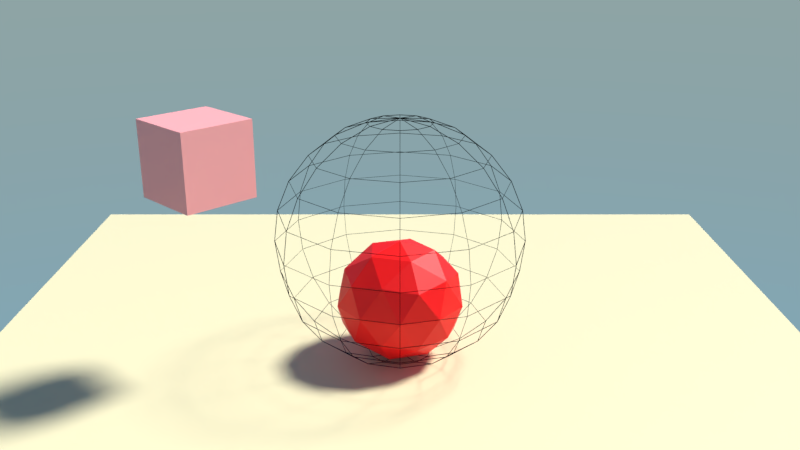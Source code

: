 # Source: script_rigidbody_trigger.blend  (saved by Blender 2.93.20; exported with 4.5.12 LTS)
import bpy
from mathutils import Matrix  # noqa: F401  (used for matrix-valued properties, if any)

bpy.ops.wm.read_factory_settings(use_empty=True)
scene = bpy.context.scene
scene.name = 'Scene'

# ---- collections
col_collection_1 = bpy.data.collections.new('Collection 1'); scene.collection.children.link(col_collection_1)

# ---- materials (node trees are filled in below, after node groups)
mat_planemat = bpy.data.materials.new('PlaneMat')
mat_planemat.alpha_threshold = 0.0
mat_planemat.use_transparent_shadow = False
mat_planemat.roughness = 0.5
mat_icoshperemat = bpy.data.materials.new('IcoshpereMat')
mat_icoshperemat.alpha_threshold = 0.0
mat_icoshperemat.use_transparent_shadow = False
mat_icoshperemat.roughness = 0.5
mat_spheremat = bpy.data.materials.new('SphereMat')
mat_spheremat.alpha_threshold = 0.0
mat_spheremat.use_transparent_shadow = False
mat_spheremat.roughness = 0.5
mat_material = bpy.data.materials.new('Material')
mat_material.alpha_threshold = 0.0
mat_material.use_transparent_shadow = False
mat_material.roughness = 0.5
mat_material.line_color = (0.0, 0.0, 0.0, 1.0)

# ---- material node trees
mat_planemat.use_nodes = True; mat_planemat.node_tree.nodes.clear()
_N = mat_planemat.node_tree.nodes; _L = mat_planemat.node_tree.links
n0 = _N.new('ShaderNodeOutputMaterial'); n0.name = 'Material Output'; n0.location = (300, 300)
n1 = _N.new('ShaderNodeBsdfPrincipled'); n1.name = 'Principled BSDF'; n1.location = (-50, 346)
n1.distribution = 'GGX'
n1.subsurface_method = 'BURLEY'
n1.inputs[0].default_value = (0.7994, 0.7311, 0.4484, 1.0)
n1.inputs[3].default_value = 1.45
n1.inputs[27].default_value = (0.0, 0.0, 0.0, 1.0)
n1.inputs[28].default_value = 1.0
_L.new(n1.outputs[0], n0.inputs[0])
n0.is_active_output = True
mat_icoshperemat.use_nodes = True; mat_icoshperemat.node_tree.nodes.clear()
_N = mat_icoshperemat.node_tree.nodes; _L = mat_icoshperemat.node_tree.links
n0 = _N.new('ShaderNodeOutputMaterial'); n0.name = 'Material Output'; n0.location = (300, 300)
n1 = _N.new('ShaderNodeBsdfPrincipled'); n1.name = 'Principled BSDF'; n1.location = (-66, 327)
n1.distribution = 'GGX'
n1.subsurface_method = 'BURLEY'
n1.inputs[0].default_value = (0.9998, 0.0, 0.0, 1.0)
n1.inputs[3].default_value = 1.45
n1.inputs[27].default_value = (0.0, 0.0, 0.0, 1.0)
n1.inputs[28].default_value = 1.0
_L.new(n1.outputs[0], n0.inputs[0])
n0.is_active_output = True
mat_spheremat.use_nodes = True; mat_spheremat.node_tree.nodes.clear()
_N = mat_spheremat.node_tree.nodes; _L = mat_spheremat.node_tree.links
n0 = _N.new('ShaderNodeOutputMaterial'); n0.name = 'Material Output'; n0.location = (300, 300)
n1 = _N.new('ShaderNodeBsdfDiffuse'); n1.name = 'Diffuse BSDF'; n1.location = (10, 300)
n1.inputs[0].default_value = (0.0, 0.0, 0.0, 1.0)
_L.new(n1.outputs[0], n0.inputs[0])
n0.is_active_output = True
mat_material.use_nodes = True; mat_material.node_tree.nodes.clear()
_N = mat_material.node_tree.nodes; _L = mat_material.node_tree.links
n0 = _N.new('ShaderNodeOutputMaterial'); n0.name = 'Material Output'; n0.location = (300, 300)
n1 = _N.new('ShaderNodeBsdfPrincipled'); n1.name = 'Principled BSDF'; n1.location = (-85, 328)
n1.distribution = 'GGX'
n1.subsurface_method = 'BURLEY'
n1.inputs[0].default_value = (1.0, 0.4, 0.4, 1.0)
n1.inputs[3].default_value = 1.45
n1.inputs[27].default_value = (0.0, 0.0, 0.0, 1.0)
n1.inputs[28].default_value = 1.0
_L.new(n1.outputs[0], n0.inputs[0])
n0.is_active_output = True

# ---- world
world_world = bpy.data.worlds.new('World'); scene.world = world_world
world_world.use_nodes = True; world_world.node_tree.nodes.clear()
_N = world_world.node_tree.nodes; _L = world_world.node_tree.links
n0 = _N.new('ShaderNodeOutputWorld'); n0.name = 'World Output'; n0.location = (300, 300)
n1 = _N.new('ShaderNodeBackground'); n1.name = 'Background'; n1.location = (10, 300)
n1.inputs[1].default_value = 2.0
n2 = _N.new('ShaderNodeTexSky'); n2.name = 'Sky Texture'; n2.location = (-266, 370)
n2.sky_type = 'HOSEK_WILKIE'
n2.sun_elevation = 1.571
_L.new(n1.outputs[0], n0.inputs[0])
_L.new(n2.outputs[0], n1.inputs[0])
n0.is_active_output = True
world_world.color = (0.05088, 0.05088, 0.05088)
world_world.use_sun_shadow = False
world_world.sun_shadow_jitter_overblur = 0.0
world_world.cycles.sampling_method = 'MANUAL'

# ---- cameras
cam_camera = bpy.data.cameras.new('Camera')
cam_camera.clip_end = 100.0
cam_camera.lens = 35.0
cam_camera.sensor_width = 32.0
cam_camera.sensor_height = 18.0
cam_camera.ortho_scale = 7.314
cam_camera.dof.focus_distance = 0.0
cam_camera.dof.aperture_fstop = 128.0

# ---- lights
light_lamp = bpy.data.lights.new('Lamp', 'SUN')
light_lamp.transmission_factor = 0.0
light_lamp.cutoff_distance = 30.0
light_lamp.angle = 0.1993
light_lamp.energy = 5.0
light_lamp.shadow_buffer_clip_start = 1.001
light_lamp.shadow_soft_size = 0.1
light_lamp.shadow_cascade_max_distance = 1000.0

# ---- meshes
me_cube_006 = bpy.data.meshes.new('Cube.006')
me_cube_006.from_pydata([(-1.0, -1.0, -1.0), (-1.0, -1.0, 1.0), (-1.0, 1.0, -1.0), (-1.0, 1.0, 1.0), (1.0, -1.0, -1.0), (1.0, -1.0, 1.0), (1.0, 1.0, -1.0), (1.0, 1.0, 1.0)], [], [(0, 1, 3, 2), (2, 3, 7, 6), (6, 7, 5, 4), (4, 5, 1, 0), (2, 6, 4, 0), (7, 3, 1, 5)])
me_cube_006.materials.append(mat_planemat)
me_cube_006.use_remesh_preserve_volume = False
me_cube_006.use_remesh_preserve_attributes = False
me_cube_006.use_mirror_vertex_groups = False
me_cube_006.update()
me_icosphere = bpy.data.meshes.new('Icosphere')
me_icosphere.from_pydata([(0.0, 0.0, -1.0), (0.7608, -0.5257, -0.4472), (-0.2906, -0.8506, -0.4472), (-0.9405, 0.0, -0.4472), (-0.2906, 0.8506, -0.4472), (0.7608, 0.5257, -0.4472), (0.2906, -0.8506, 0.4472), (-0.7608, -0.5257, 0.4472), (-0.7608, 0.5257, 0.4472), (0.2906, 0.8506, 0.4472), (0.9405, 0.0, 0.4472), (0.0, 0.0, 1.0), (-0.1708, -0.5, -0.8507), (0.4472, -0.309, -0.8507), (0.2764, -0.809, -0.5257), (0.8944, 0.0, -0.5257), (0.4472, 0.309, -0.8507), (-0.5528, 0.0, -0.8507), (-0.7236, -0.5, -0.5257), (-0.1708, 0.5, -0.8507), (-0.7236, 0.5, -0.5257), (0.2764, 0.809, -0.5257), (1.0, -0.309, 0.0), (1.0, 0.309, 0.0), (0.0, -1.0, 0.0), (0.618, -0.809, 0.0), (-1.0, -0.309, 0.0), (-0.618, -0.809, 0.0), (-0.618, 0.809, 0.0), (-1.0, 0.309, 0.0), (0.618, 0.809, 0.0), (0.0, 1.0, 0.0), (0.7236, -0.5, 0.5257), (-0.2764, -0.809, 0.5257), (-0.8944, 0.0, 0.5257), (-0.2764, 0.809, 0.5257), (0.7236, 0.5, 0.5257), (0.1708, -0.5, 0.8507), (0.5528, 0.0, 0.8507), (-0.4472, -0.309, 0.8507), (-0.4472, 0.309, 0.8507), (0.1708, 0.5, 0.8507)], [], [(0, 13, 12), (1, 13, 15), (0, 12, 17), (0, 17, 19), (0, 19, 16), (1, 15, 22), (2, 14, 24), (3, 18, 26), (4, 20, 28), (5, 21, 30), (1, 22, 25), (2, 24, 27), (3, 26, 29), (4, 28, 31), (5, 30, 23), (6, 32, 37), (7, 33, 39), (8, 34, 40), (9, 35, 41), (10, 36, 38), (38, 41, 11), (38, 36, 41), (36, 9, 41), (41, 40, 11), (41, 35, 40), (35, 8, 40), (40, 39, 11), (40, 34, 39), (34, 7, 39), (39, 37, 11), (39, 33, 37), (33, 6, 37), (37, 38, 11), (37, 32, 38), (32, 10, 38), (23, 36, 10), (23, 30, 36), (30, 9, 36), (31, 35, 9), (31, 28, 35), (28, 8, 35), (29, 34, 8), (29, 26, 34), (26, 7, 34), (27, 33, 7), (27, 24, 33), (24, 6, 33), (25, 32, 6), (25, 22, 32), (22, 10, 32), (30, 31, 9), (30, 21, 31), (21, 4, 31), (28, 29, 8), (28, 20, 29), (20, 3, 29), (26, 27, 7), (26, 18, 27), (18, 2, 27), (24, 25, 6), (24, 14, 25), (14, 1, 25), (22, 23, 10), (22, 15, 23), (15, 5, 23), (16, 21, 5), (16, 19, 21), (19, 4, 21), (19, 20, 4), (19, 17, 20), (17, 3, 20), (17, 18, 3), (17, 12, 18), (12, 2, 18), (15, 16, 5), (15, 13, 16), (13, 0, 16), (12, 14, 2), (12, 13, 14), (13, 1, 14)])
me_icosphere.materials.append(mat_icoshperemat)
me_icosphere.use_remesh_preserve_volume = False
me_icosphere.use_remesh_preserve_attributes = False
me_icosphere.use_mirror_vertex_groups = False
me_icosphere.update()
me_sphere = bpy.data.meshes.new('Sphere')
me_sphere.from_pydata([(0.0, 0.5149, 1.922), (0.0, 0.5177, 1.932), (0.0, 1.407, 1.407), (0.0, 1.414, 1.414), (0.0, 1.922, 0.5151), (0.0, 1.932, 0.5176), (0.0, 1.99, 1.506e-07), (0.0, 2.0, 1.506e-07), (0.0, 1.922, -0.5151), (0.0, 1.932, -0.5176), (0.0, 1.407, -1.407), (0.0, 1.414, -1.414), (0.0, 0.9949, -1.723), (0.0, 1.0, -1.732), (0.0, 7.769e-07, -1.99), (0.0, 7.769e-07, -2.0), (-3.884e-07, 1.041e-07, 1.99), (-3.884e-07, 1.041e-07, 2.0), (0.2575, 0.446, 1.922), (0.2589, 0.4484, 1.932), (0.4975, 0.8616, 1.723), (0.5, 0.8661, 1.732), (0.7035, 1.219, 1.407), (0.7071, 1.225, 1.414), (0.8617, 1.492, 0.995), (0.866, 1.5, 0.9999), (0.9611, 1.665, 0.5151), (0.9659, 1.673, 0.5176), (0.995, 1.723, 1.506e-07), (1.0, 1.732, 1.506e-07), (0.9611, 1.665, -0.5151), (0.9659, 1.673, -0.5176), (0.8617, 1.492, -0.995), (0.866, 1.5, -0.9999), (0.7035, 1.219, -1.407), (0.7071, 1.225, -1.414), (0.4975, 0.8616, -1.723), (0.5, 0.8661, -1.732), (0.2575, 0.446, -1.922), (0.2589, 0.4484, -1.932), (0.446, 0.2575, 1.922), (0.4484, 0.2589, 1.932), (0.8616, 0.4975, 1.723), (0.8661, 0.5, 1.732), (1.219, 0.7035, 1.407), (1.225, 0.7071, 1.414), (1.492, 0.8617, 0.995), (1.5, 0.866, 0.9999), (1.665, 0.9611, 0.5151), (1.673, 0.9659, 0.5176), (1.723, 0.995, 1.506e-07), (1.732, 1.0, 1.506e-07), (1.665, 0.9611, -0.5151), (1.673, 0.9659, -0.5176), (1.492, 0.8617, -0.995), (1.5, 0.866, -0.9999), (1.219, 0.7035, -1.407), (1.225, 0.7071, -1.414), (0.8616, 0.4975, -1.723), (0.8661, 0.5, -1.732), (0.446, 0.2575, -1.922), (0.4484, 0.2589, -1.932), (0.5149, 8.027e-07, 1.922), (0.5177, 8.027e-07, 1.932), (0.9949, 7.581e-07, 1.723), (1.0, 7.581e-07, 1.732), (1.407, 7.581e-07, 1.407), (1.414, 7.581e-07, 1.414), (1.723, 7.581e-07, 0.995), (1.732, 7.581e-07, 0.9999), (1.922, 6.986e-07, 0.5151), (1.932, 6.986e-07, 0.5176), (1.99, 7.581e-07, 1.506e-07), (2.0, 7.581e-07, 1.506e-07), (1.922, 8.175e-07, -0.5151), (1.932, 8.175e-07, -0.5176), (1.723, 7.581e-07, -0.995), (1.732, 7.581e-07, -0.9999), (1.407, 7.581e-07, -1.407), (1.414, 7.581e-07, -1.414), (0.9949, 7.284e-07, -1.723), (1.0, 7.284e-07, -1.732), (0.5149, 7.73e-07, -1.922), (0.5177, 7.73e-07, -1.932), (0.446, -0.2575, 1.922), (0.4484, -0.2589, 1.932), (0.8616, -0.4975, 1.723), (0.8661, -0.5, 1.732), (1.219, -0.7035, 1.407), (1.225, -0.7071, 1.414), (1.492, -0.8617, 0.995), (1.5, -0.866, 0.9999), (1.665, -0.9611, 0.5151), (1.673, -0.9659, 0.5176), (1.723, -0.995, 1.506e-07), (1.732, -1.0, 1.506e-07), (1.665, -0.9611, -0.5151), (1.673, -0.9659, -0.5176), (1.492, -0.8617, -0.995), (1.5, -0.866, -0.9999), (1.219, -0.7035, -1.407), (1.225, -0.7071, -1.414), (0.8616, -0.4975, -1.723), (0.8661, -0.5, -1.732), (0.446, -0.2575, -1.922), (0.4484, -0.2589, -1.932), (0.2575, -0.446, 1.922), (0.2589, -0.4484, 1.932), (0.4975, -0.8616, 1.723), (0.5, -0.8661, 1.732), (0.7035, -1.219, 1.407), (0.7071, -1.225, 1.414), (0.8617, -1.492, 0.995), (0.866, -1.5, 0.9999), (0.9611, -1.665, 0.5151), (0.9659, -1.673, 0.5176), (0.995, -1.723, 1.506e-07), (1.0, -1.732, 1.506e-07), (0.9611, -1.665, -0.5151), (0.9659, -1.673, -0.5176), (0.8617, -1.492, -0.995), (0.866, -1.5, -0.9999), (0.7035, -1.219, -1.407), (0.7071, -1.225, -1.414), (0.4975, -0.8616, -1.723), (0.5, -0.8661, -1.732), (0.2575, -0.446, -1.922), (0.2589, -0.4484, -1.932), (1.288e-08, -0.5149, 1.922), (1.288e-08, -0.5177, 1.932), (-6.143e-08, -0.9949, 1.723), (-6.143e-08, -1.0, 1.732), (-1.506e-07, -1.407, 1.407), (-1.506e-07, -1.414, 1.414), (-3.171e-08, -1.723, 0.995), (-3.171e-08, -1.732, 0.9999), (-9.116e-08, -1.922, 0.5151), (-9.116e-08, -1.932, 0.5176), (-1.506e-07, -1.99, 1.506e-07), (-1.506e-07, -2.0, 1.506e-07), (-9.116e-08, -1.922, -0.5151), (-9.116e-08, -1.932, -0.5176), (-9.116e-08, -1.723, -0.995), (-9.116e-08, -1.732, -0.9999), (-9.116e-08, -1.407, -1.407), (-9.116e-08, -1.414, -1.414), (-1.209e-07, -0.9949, -1.723), (-1.209e-07, -1.0, -1.732), (1.288e-08, -0.5149, -1.922), (1.288e-08, -0.5177, -1.932), (-0.2575, -0.446, 1.922), (-0.2589, -0.4484, 1.932), (-0.4975, -0.8616, 1.723), (-0.5, -0.8661, 1.732), (-0.7035, -1.219, 1.407), (-0.7071, -1.225, 1.414), (-0.8617, -1.492, 0.995), (-0.866, -1.5, 0.9999), (-0.9611, -1.665, 0.5151), (-0.9659, -1.673, 0.5176), (-0.995, -1.723, 1.506e-07), (-1.0, -1.732, 1.506e-07), (-0.9611, -1.665, -0.5151), (-0.9659, -1.673, -0.5176), (-0.8617, -1.492, -0.995), (-0.866, -1.5, -0.9999), (-0.7035, -1.219, -1.407), (-0.7071, -1.225, -1.414), (-0.4975, -0.8616, -1.723), (-0.5, -0.8661, -1.732), (-0.2575, -0.446, -1.922), (-0.2589, -0.4484, -1.932), (-0.446, -0.2575, 1.922), (-0.4484, -0.2589, 1.932), (-0.8616, -0.4975, 1.723), (-0.8661, -0.5, 1.732), (-1.219, -0.7035, 1.407), (-1.225, -0.7071, 1.414), (-1.492, -0.8617, 0.995), (-1.5, -0.866, 0.9999), (-1.665, -0.9611, 0.5151), (-1.673, -0.9659, 0.5176), (-1.723, -0.995, 1.506e-07), (-1.732, -1.0, 1.506e-07), (-1.665, -0.9611, -0.5151), (-1.673, -0.9659, -0.5176), (-1.492, -0.8617, -0.995), (-1.5, -0.866, -0.9999), (-1.219, -0.7035, -1.407), (-1.225, -0.7071, -1.414), (-0.8616, -0.4975, -1.723), (-0.8661, -0.5, -1.732), (-0.446, -0.2575, -1.922), (-0.4484, -0.2589, -1.932), (-0.5149, 8.175e-07, 1.922), (-0.5177, 8.175e-07, 1.932), (-0.9949, 9.067e-07, 1.723), (-1.0, 9.067e-07, 1.732), (-1.407, 1.055e-06, 1.407), (-1.414, 1.055e-06, 1.414), (-1.723, 8.77e-07, 0.995), (-1.732, 8.77e-07, 0.9999), (-1.922, 9.365e-07, 0.5151), (-1.932, 9.365e-07, 0.5176), (-1.99, 1.115e-06, 1.506e-07), (-2.0, 1.115e-06, 1.506e-07), (-1.922, 9.365e-07, -0.5151), (-1.932, 9.365e-07, -0.5176), (-1.723, 9.365e-07, -0.995), (-1.732, 9.365e-07, -0.9999), (-1.407, 8.175e-07, -1.407), (-1.414, 8.175e-07, -1.414), (-0.9949, 9.959e-07, -1.723), (-1.0, 9.959e-07, -1.732), (-0.5149, 8.027e-07, -1.922), (-0.5177, 8.027e-07, -1.932), (-0.446, 0.2575, 1.922), (-0.4484, 0.2589, 1.932), (-0.8616, 0.4975, 1.723), (-0.8661, 0.5, 1.732), (-1.219, 0.7035, 1.407), (-1.225, 0.7071, 1.414), (-1.492, 0.8617, 0.995), (-1.5, 0.866, 0.9999), (-1.665, 0.9611, 0.5151), (-1.673, 0.9659, 0.5176), (-1.723, 0.995, 1.506e-07), (-1.732, 1.0, 1.506e-07), (-1.665, 0.9611, -0.5151), (-1.673, 0.9659, -0.5176), (-1.492, 0.8617, -0.995), (-1.5, 0.866, -0.9999), (-1.219, 0.7035, -1.407), (-1.225, 0.7071, -1.414), (-0.8616, 0.4975, -1.723), (-0.8661, 0.5, -1.732), (-0.446, 0.2575, -1.922), (-0.4484, 0.2589, -1.932), (-0.2575, 0.446, 1.922), (-0.2589, 0.4484, 1.932), (-0.4975, 0.8616, 1.723), (-0.5, 0.8661, 1.732), (-0.7035, 1.219, 1.407), (-0.7071, 1.225, 1.414), (-0.8617, 1.492, 0.995), (-0.866, 1.5, 0.9999), (-0.9611, 1.665, 0.5151), (-0.9659, 1.673, 0.5176), (-0.995, 1.723, 1.506e-07), (-1.0, 1.732, 1.506e-07), (-0.9611, 1.665, -0.5151), (-0.9659, 1.673, -0.5176), (-0.8617, 1.492, -0.995), (-0.866, 1.5, -0.9999), (-0.7035, 1.219, -1.407), (-0.7071, 1.225, -1.414), (-0.4975, 0.8616, -1.723), (-0.5, 0.8661, -1.732), (-0.2575, 0.446, -1.922), (-0.2589, 0.4484, -1.932), (1.764e-07, 0.9949, 1.723), (1.764e-07, 1.0, 1.732), (2.061e-07, 1.723, 0.995), (2.061e-07, 1.732, 0.9999), (2.061e-07, 1.723, -0.995), (2.061e-07, 1.732, -0.9999), (4.261e-08, 0.5149, -1.922), (4.261e-08, 0.5177, -1.932), (0.001282, 0.004786, -1.994), (0.003047, 0.5124, -1.927), (0.2536, 0.4453, -1.927), (0.003068, 0.9937, 1.729), (0.003915, 0.519, 1.925), (0.2561, 0.4515, 1.925), (0.4942, 0.8621, 1.729), (0.003721, 1.412, -1.408), (0.003174, 1.725, -1.0), (0.8597, 1.495, -1.0), (0.7028, 1.225, -1.408), (0.003359, 1.994, 0.003448), (0.003474, 1.927, 0.5128), (0.9603, 1.67, 0.5128), (0.9939, 1.728, 0.003448), (0.003111, 1.407, 1.413), (0.003831, 0.9996, 1.725), (0.4965, 0.8676, 1.725), (0.7009, 1.22, 1.413), (0.003831, 0.9996, -1.725), (0.003111, 1.407, -1.413), (0.7009, 1.22, -1.413), (0.4965, 0.8676, -1.725), (0.003474, 1.927, -0.5128), (0.003359, 1.994, -0.003447), (0.9939, 1.728, -0.003447), (0.9603, 1.67, -0.5128), (0.003174, 1.725, 1.0), (0.003721, 1.412, 1.408), (0.7028, 1.225, 1.408), (0.8597, 1.495, 1.0), (0.003915, 0.519, -1.925), (0.003068, 0.9937, -1.729), (0.4942, 0.8621, -1.729), (0.2561, 0.4515, -1.925), (0.003046, 0.5124, 1.927), (0.001282, 0.004785, 1.994), (0.2536, 0.4453, 1.927), (0.003598, 1.728, -0.9941), (0.003258, 1.925, -0.5195), (0.9596, 1.669, -0.5195), (0.861, 1.498, -0.9941), (0.003258, 1.925, 0.5195), (0.003598, 1.728, 0.9941), (0.861, 1.498, 0.9941), (0.9596, 1.669, 0.5195), (0.9663, 1.667, -0.5128), (0.9997, 1.725, -0.003447), (1.725, 0.9997, -0.003447), (1.667, 0.9663, -0.5128), (0.8652, 1.492, 1.0), (0.7092, 1.221, 1.408), (1.221, 0.7092, 1.408), (1.492, 0.8652, 1.0), (0.2629, 0.4475, -1.925), (0.4995, 0.8591, -1.729), (0.8591, 0.4995, -1.729), (0.4475, 0.2629, -1.925), (0.2588, 0.4422, 1.927), (0.003503, 0.003503, 1.994), (0.4422, 0.2588, 1.927), (0.8672, 1.495, -0.9941), (0.9652, 1.665, -0.5195), (1.665, 0.9652, -0.5195), (1.495, 0.8672, -0.9941), (0.9652, 1.665, 0.5195), (0.8672, 1.495, 0.9941), (1.495, 0.8672, 0.9941), (1.665, 0.9652, 0.5195), (0.003503, 0.003504, -1.994), (0.2588, 0.4422, -1.927), (0.4422, 0.2588, -1.927), (0.4995, 0.8591, 1.729), (0.2629, 0.4475, 1.925), (0.4475, 0.2629, 1.925), (0.8591, 0.4995, 1.729), (0.7092, 1.221, -1.408), (0.8652, 1.492, -1.0), (1.492, 0.8652, -1.0), (1.221, 0.7092, -1.408), (0.9997, 1.725, 0.003448), (0.9663, 1.667, 0.5128), (1.667, 0.9663, 0.5128), (1.725, 0.9997, 0.003448), (0.7063, 1.217, 1.413), (0.5031, 0.8638, 1.725), (0.8638, 0.5031, 1.725), (1.217, 0.7063, 1.413), (0.5031, 0.8638, -1.725), (0.7063, 1.217, -1.413), (1.217, 0.7063, -1.413), (0.8638, 0.5031, -1.725), (1.225, 0.7028, -1.408), (1.495, 0.8597, -1.0), (1.725, 0.003175, -1.0), (1.412, 0.003721, -1.408), (1.728, 0.9939, 0.003448), (1.67, 0.9603, 0.5128), (1.927, 0.003475, 0.5128), (1.994, 0.00336, 0.003448), (1.22, 0.7009, 1.413), (0.8676, 0.4965, 1.725), (0.9996, 0.003832, 1.725), (1.407, 0.003111, 1.413), (0.8676, 0.4965, -1.725), (1.22, 0.7009, -1.413), (1.407, 0.003111, -1.413), (0.9996, 0.003832, -1.725), (1.67, 0.9603, -0.5128), (1.728, 0.9939, -0.003447), (1.994, 0.00336, -0.003447), (1.927, 0.003475, -0.5128), (1.495, 0.8597, 1.0), (1.225, 0.7028, 1.408), (1.412, 0.003721, 1.408), (1.725, 0.003175, 1.0), (0.4515, 0.2561, -1.925), (0.8621, 0.4942, -1.729), (0.9937, 0.003069, -1.729), (0.519, 0.003916, -1.925), (0.4453, 0.2536, 1.927), (0.004785, 0.001282, 1.994), (0.5124, 0.003047, 1.927), (1.498, 0.861, -0.9941), (1.669, 0.9596, -0.5195), (1.925, 0.003258, -0.5195), (1.728, 0.003599, -0.9941), (1.669, 0.9596, 0.5195), (1.498, 0.861, 0.9941), (1.728, 0.003599, 0.9941), (1.925, 0.003258, 0.5195), (0.004785, 0.001283, -1.994), (0.4453, 0.2536, -1.927), (0.5124, 0.003047, -1.927), (0.8621, 0.4942, 1.729), (0.4515, 0.2561, 1.925), (0.519, 0.003916, 1.925), (0.9937, 0.003069, 1.729), (0.5124, -0.003046, 1.927), (0.004785, -0.001282, 1.994), (0.4453, -0.2536, 1.927), (1.728, -0.003597, -0.9941), (1.925, -0.003257, -0.5195), (1.669, -0.9596, -0.5195), (1.498, -0.861, -0.9941), (1.925, -0.003257, 0.5195), (1.728, -0.003597, 0.9941), (1.498, -0.861, 0.9941), (1.669, -0.9596, 0.5195), (0.004785, -0.001281, -1.994), (0.5124, -0.003046, -1.927), (0.4453, -0.2536, -1.927), (0.9937, -0.003067, 1.729), (0.519, -0.003914, 1.925), (0.4515, -0.2561, 1.925), (0.8621, -0.4942, 1.729), (1.412, -0.00372, -1.408), (1.725, -0.003173, -1.0), (1.495, -0.8597, -1.0), (1.225, -0.7028, -1.408), (1.994, -0.003358, 0.003448), (1.927, -0.003474, 0.5128), (1.67, -0.9603, 0.5128), (1.728, -0.9939, 0.003448), (1.407, -0.00311, 1.413), (0.9996, -0.00383, 1.725), (0.8676, -0.4965, 1.725), (1.22, -0.7009, 1.413), (0.9996, -0.00383, -1.725), (1.407, -0.00311, -1.413), (1.22, -0.7009, -1.413), (0.8676, -0.4965, -1.725), (1.927, -0.003473, -0.5128), (1.994, -0.003358, -0.003447), (1.728, -0.9939, -0.003447), (1.67, -0.9603, -0.5128), (1.725, -0.003173, 1.0), (1.412, -0.00372, 1.408), (1.225, -0.7028, 1.408), (1.495, -0.8597, 1.0), (0.519, -0.003914, -1.925), (0.9937, -0.003067, -1.729), (0.8621, -0.4942, -1.729), (0.4515, -0.2561, -1.925), (0.8638, -0.5031, -1.725), (1.217, -0.7063, -1.413), (0.7063, -1.217, -1.413), (0.5031, -0.8638, -1.725), (1.667, -0.9663, -0.5128), (1.725, -0.9997, -0.003447), (0.9997, -1.725, -0.003447), (0.9663, -1.667, -0.5128), (1.492, -0.8652, 1.0), (1.221, -0.7092, 1.408), (0.7092, -1.221, 1.408), (0.8652, -1.492, 1.0), (0.4475, -0.2629, -1.925), (0.8591, -0.4995, -1.729), (0.4995, -0.8591, -1.729), (0.2629, -0.4475, -1.925), (0.4422, -0.2588, 1.927), (0.003503, -0.003503, 1.994), (0.2588, -0.4422, 1.927), (1.495, -0.8672, -0.9941), (1.665, -0.9652, -0.5195), (0.9652, -1.665, -0.5195), (0.8672, -1.495, -0.9941), (1.665, -0.9652, 0.5195), (1.495, -0.8672, 0.9941), (0.8672, -1.495, 0.9941), (0.9652, -1.665, 0.5195), (0.003503, -0.003502, -1.994), (0.4422, -0.2588, -1.927), (0.2588, -0.4422, -1.927), (0.8591, -0.4995, 1.729), (0.4475, -0.2629, 1.925), (0.2629, -0.4475, 1.925), (0.4995, -0.8591, 1.729), (1.221, -0.7092, -1.408), (1.492, -0.8652, -1.0), (0.8652, -1.492, -1.0), (0.7092, -1.221, -1.408), (1.725, -0.9997, 0.003448), (1.667, -0.9663, 0.5128), (0.9663, -1.667, 0.5128), (0.9997, -1.725, 0.003448), (1.217, -0.7063, 1.413), (0.8638, -0.5031, 1.725), (0.5031, -0.8638, 1.725), (0.7063, -1.217, 1.413), (0.4942, -0.8621, 1.729), (0.2561, -0.4515, 1.925), (0.003915, -0.519, 1.925), (0.003068, -0.9937, 1.729), (0.7028, -1.225, -1.408), (0.8597, -1.495, -1.0), (0.003174, -1.725, -1.0), (0.003721, -1.412, -1.408), (0.9939, -1.728, 0.003448), (0.9603, -1.67, 0.5128), (0.003474, -1.927, 0.5128), (0.003359, -1.994, 0.003448), (0.7009, -1.22, 1.413), (0.4965, -0.8676, 1.725), (0.003831, -0.9996, 1.725), (0.00311, -1.407, 1.413), (0.4965, -0.8676, -1.725), (0.7009, -1.22, -1.413), (0.003111, -1.407, -1.413), (0.003831, -0.9996, -1.725), (0.9603, -1.67, -0.5128), (0.9939, -1.728, -0.003447), (0.003359, -1.994, -0.003447), (0.003474, -1.927, -0.5128), (0.8597, -1.495, 1.0), (0.7028, -1.225, 1.408), (0.003721, -1.412, 1.408), (0.003174, -1.725, 1.0), (0.2561, -0.4515, -1.925), (0.4942, -0.8621, -1.729), (0.003068, -0.9937, -1.729), (0.003915, -0.519, -1.925), (0.2536, -0.4453, 1.927), (0.001282, -0.004785, 1.994), (0.003046, -0.5124, 1.927), (0.861, -1.498, -0.9941), (0.9596, -1.669, -0.5195), (0.003257, -1.925, -0.5195), (0.003598, -1.728, -0.9941), (0.9596, -1.669, 0.5195), (0.861, -1.498, 0.9941), (0.003598, -1.728, 0.9941), (0.003257, -1.925, 0.5195), (0.001282, -0.004785, -1.994), (0.2536, -0.4453, -1.927), (0.003047, -0.5124, -1.927), (-0.003915, -0.519, -1.925), (-0.003068, -0.9937, -1.729), (-0.4942, -0.8621, -1.729), (-0.2561, -0.4515, -1.925), (-0.003046, -0.5124, 1.927), (-0.001283, -0.004785, 1.994), (-0.2536, -0.4453, 1.927), (-0.003598, -1.728, -0.9941), (-0.003258, -1.925, -0.5195), (-0.9596, -1.669, -0.5195), (-0.861, -1.498, -0.9941), (-0.003258, -1.925, 0.5195), (-0.003598, -1.728, 0.9941), (-0.861, -1.498, 0.9941), (-0.9596, -1.669, 0.5195), (-0.001282, -0.004785, -1.994), (-0.003046, -0.5124, -1.927), (-0.2536, -0.4453, -1.927), (-0.003068, -0.9937, 1.729), (-0.003915, -0.519, 1.925), (-0.2561, -0.4515, 1.925), (-0.4942, -0.8621, 1.729), (-0.003721, -1.412, -1.408), (-0.003174, -1.725, -1.0), (-0.8597, -1.495, -1.0), (-0.7028, -1.225, -1.408), (-0.003359, -1.994, 0.003448), (-0.003474, -1.927, 0.5128), (-0.9603, -1.67, 0.5128), (-0.9939, -1.728, 0.003448), (-0.003111, -1.407, 1.413), (-0.003831, -0.9996, 1.725), (-0.4965, -0.8676, 1.725), (-0.7009, -1.22, 1.413), (-0.003831, -0.9996, -1.725), (-0.003111, -1.407, -1.413), (-0.7009, -1.22, -1.413), (-0.4965, -0.8676, -1.725), (-0.003474, -1.927, -0.5128), (-0.003359, -1.994, -0.003447), (-0.9939, -1.728, -0.003447), (-0.9603, -1.67, -0.5128), (-0.003174, -1.725, 1.0), (-0.003721, -1.412, 1.408), (-0.7028, -1.225, 1.408), (-0.8597, -1.495, 1.0), (-0.7063, -1.217, 1.413), (-0.5031, -0.8638, 1.725), (-0.8638, -0.5031, 1.725), (-1.217, -0.7063, 1.413), (-0.5031, -0.8638, -1.725), (-0.7063, -1.217, -1.413), (-1.217, -0.7063, -1.413), (-0.8638, -0.5031, -1.725), (-0.9663, -1.667, -0.5128), (-0.9997, -1.725, -0.003447), (-1.725, -0.9997, -0.003447), (-1.667, -0.9663, -0.5128), (-0.8652, -1.492, 1.0), (-0.7092, -1.221, 1.408), (-1.221, -0.7092, 1.408), (-1.492, -0.8652, 1.0), (-0.2629, -0.4475, -1.925), (-0.4995, -0.8591, -1.729), (-0.8591, -0.4995, -1.729), (-0.4475, -0.2629, -1.925), (-0.2588, -0.4422, 1.927), (-0.003504, -0.003503, 1.994), (-0.4422, -0.2588, 1.927), (-0.8672, -1.495, -0.9941), (-0.9652, -1.665, -0.5195), (-1.665, -0.9652, -0.5195), (-1.495, -0.8672, -0.9941), (-0.9652, -1.665, 0.5195), (-0.8672, -1.495, 0.9941), (-1.495, -0.8672, 0.9941), (-1.665, -0.9652, 0.5195), (-0.003503, -0.003502, -1.994), (-0.2588, -0.4422, -1.927), (-0.4422, -0.2588, -1.927), (-0.4995, -0.8591, 1.729), (-0.2629, -0.4475, 1.925), (-0.4475, -0.2629, 1.925), (-0.8591, -0.4995, 1.729), (-0.7092, -1.221, -1.408), (-0.8652, -1.492, -1.0), (-1.492, -0.8652, -1.0), (-1.221, -0.7092, -1.408), (-0.9997, -1.725, 0.003448), (-0.9663, -1.667, 0.5128), (-1.667, -0.9663, 0.5128), (-1.725, -0.9997, 0.003448), (-0.004785, -0.001281, -1.994), (-0.4453, -0.2536, -1.927), (-0.5124, -0.003046, -1.927), (-0.8621, -0.4942, 1.729), (-0.4515, -0.2561, 1.925), (-0.519, -0.003914, 1.925), (-0.9937, -0.003067, 1.729), (-1.225, -0.7028, -1.408), (-1.495, -0.8597, -1.0), (-1.725, -0.003173, -1.0), (-1.412, -0.00372, -1.408), (-1.728, -0.9939, 0.003448), (-1.67, -0.9603, 0.5128), (-1.927, -0.003473, 0.5128), (-1.994, -0.003358, 0.003448), (-1.22, -0.7009, 1.413), (-0.8676, -0.4965, 1.725), (-0.9996, -0.00383, 1.725), (-1.407, -0.00311, 1.413), (-0.8676, -0.4965, -1.725), (-1.22, -0.7009, -1.413), (-1.407, -0.00311, -1.413), (-0.9996, -0.00383, -1.725), (-1.67, -0.9603, -0.5128), (-1.728, -0.9939, -0.003447), (-1.994, -0.003358, -0.003447), (-1.927, -0.003473, -0.5128), (-1.495, -0.8597, 1.0), (-1.225, -0.7028, 1.408), (-1.412, -0.00372, 1.408), (-1.725, -0.003173, 1.0), (-0.4515, -0.2561, -1.925), (-0.8621, -0.4942, -1.729), (-0.9937, -0.003067, -1.729), (-0.519, -0.003914, -1.925), (-0.4453, -0.2536, 1.927), (-0.004786, -0.001282, 1.994), (-0.5124, -0.003046, 1.927), (-1.498, -0.861, -0.9941), (-1.669, -0.9596, -0.5195), (-1.925, -0.003257, -0.5195), (-1.728, -0.003597, -0.9941), (-1.669, -0.9596, 0.5195), (-1.498, -0.861, 0.9941), (-1.728, -0.003597, 0.9941), (-1.925, -0.003257, 0.5195), (-1.725, 0.003175, 1.0), (-1.412, 0.003722, 1.408), (-1.225, 0.7028, 1.408), (-1.495, 0.8597, 1.0), (-0.519, 0.003916, -1.925), (-0.9937, 0.003069, -1.729), (-0.8621, 0.4942, -1.729), (-0.4515, 0.2561, -1.925), (-0.5124, 0.003047, 1.927), (-0.004786, 0.001282, 1.994), (-0.4453, 0.2536, 1.927), (-1.728, 0.003599, -0.9941), (-1.925, 0.003258, -0.5195), (-1.669, 0.9596, -0.5195), (-1.498, 0.861, -0.9941), (-1.925, 0.003258, 0.5195), (-1.728, 0.003599, 0.9941), (-1.498, 0.861, 0.9941), (-1.669, 0.9596, 0.5195), (-0.004785, 0.001283, -1.994), (-0.5124, 0.003047, -1.927), (-0.4453, 0.2536, -1.927), (-0.9937, 0.003069, 1.729), (-0.519, 0.003916, 1.925), (-0.4515, 0.2561, 1.925), (-0.8621, 0.4942, 1.729), (-1.412, 0.003722, -1.408), (-1.725, 0.003175, -1.0), (-1.495, 0.8597, -1.0), (-1.225, 0.7028, -1.408), (-1.994, 0.00336, 0.003448), (-1.927, 0.003475, 0.5128), (-1.67, 0.9603, 0.5128), (-1.728, 0.9939, 0.003448), (-1.407, 0.003112, 1.413), (-0.9996, 0.003832, 1.725), (-0.8676, 0.4965, 1.725), (-1.22, 0.7009, 1.413), (-0.9996, 0.003832, -1.725), (-1.407, 0.003111, -1.413), (-1.22, 0.7009, -1.413), (-0.8676, 0.4965, -1.725), (-1.927, 0.003475, -0.5128), (-1.994, 0.00336, -0.003447), (-1.728, 0.9939, -0.003447), (-1.67, 0.9603, -0.5128), (-1.217, 0.7063, 1.413), (-0.8638, 0.5031, 1.725), (-0.5031, 0.8638, 1.725), (-0.7063, 1.217, 1.413), (-0.8638, 0.5031, -1.725), (-1.217, 0.7063, -1.413), (-0.7063, 1.217, -1.413), (-0.5031, 0.8638, -1.725), (-1.667, 0.9663, -0.5128), (-1.725, 0.9997, -0.003447), (-0.9997, 1.725, -0.003447), (-0.9663, 1.667, -0.5128), (-1.492, 0.8652, 1.0), (-1.221, 0.7092, 1.408), (-0.7092, 1.221, 1.408), (-0.8652, 1.492, 1.0), (-0.4475, 0.2629, -1.925), (-0.8591, 0.4995, -1.729), (-0.4995, 0.8591, -1.729), (-0.2629, 0.4475, -1.925), (-0.4422, 0.2588, 1.927), (-0.003504, 0.003503, 1.994), (-0.2588, 0.4422, 1.927), (-1.495, 0.8672, -0.9941), (-1.665, 0.9652, -0.5195), (-0.9652, 1.665, -0.5195), (-0.8672, 1.495, -0.9941), (-1.665, 0.9652, 0.5195), (-1.495, 0.8672, 0.9941), (-0.8672, 1.495, 0.9941), (-0.9652, 1.665, 0.5195), (-0.003503, 0.003504, -1.994), (-0.4422, 0.2588, -1.927), (-0.2588, 0.4422, -1.927), (-0.8591, 0.4995, 1.729), (-0.4475, 0.2629, 1.925), (-0.2629, 0.4475, 1.925), (-0.4995, 0.8591, 1.729), (-1.221, 0.7092, -1.408), (-1.492, 0.8652, -1.0), (-0.8652, 1.492, -1.0), (-0.7092, 1.221, -1.408), (-1.725, 0.9997, 0.003448), (-1.667, 0.9663, 0.5128), (-0.9663, 1.667, 0.5128), (-0.9997, 1.725, 0.003448), (-0.9596, 1.669, 0.5195), (-0.861, 1.498, 0.9941), (-0.003598, 1.728, 0.9941), (-0.003258, 1.925, 0.5195), (-0.001282, 0.004786, -1.994), (-0.2536, 0.4453, -1.927), (-0.003046, 0.5124, -1.927), (-0.4942, 0.8621, 1.729), (-0.2561, 0.4515, 1.925), (-0.003915, 0.519, 1.925), (-0.003068, 0.9937, 1.729), (-0.7028, 1.225, -1.408), (-0.8597, 1.495, -1.0), (-0.003174, 1.725, -1.0), (-0.003721, 1.412, -1.408), (-0.9939, 1.728, 0.003448), (-0.9603, 1.67, 0.5128), (-0.003474, 1.927, 0.5128), (-0.003359, 1.994, 0.003448), (-0.7009, 1.22, 1.413), (-0.4965, 0.8676, 1.725), (-0.003831, 0.9996, 1.725), (-0.003111, 1.407, 1.413), (-0.4965, 0.8676, -1.725), (-0.7009, 1.22, -1.413), (-0.003111, 1.407, -1.413), (-0.003831, 0.9996, -1.725), (-0.9603, 1.67, -0.5128), (-0.9939, 1.728, -0.003447), (-0.003359, 1.994, -0.003447), (-0.003474, 1.927, -0.5128), (-0.8597, 1.495, 1.0), (-0.7028, 1.225, 1.408), (-0.003721, 1.412, 1.408), (-0.003174, 1.725, 1.0), (-0.2561, 0.4515, -1.925), (-0.4942, 0.8621, -1.729), (-0.003068, 0.9937, -1.729), (-0.003915, 0.519, -1.925), (-0.2536, 0.4453, 1.927), (-0.001283, 0.004785, 1.994), (-0.003046, 0.5124, 1.927), (-0.861, 1.498, -0.9941), (-0.9596, 1.669, -0.5195), (-0.003258, 1.925, -0.5195), (-0.003598, 1.728, -0.9941)], [], [(268, 269, 266, 14), (269, 268, 15, 267), (269, 270, 38, 266), (270, 269, 267, 39), (270, 268, 14, 38), (268, 270, 39, 15), (271, 272, 0, 260), (272, 271, 261, 1), (272, 273, 18, 0), (273, 272, 1, 19), (273, 274, 20, 18), (274, 273, 19, 21), (274, 271, 260, 20), (271, 274, 21, 261), (275, 276, 264, 10), (276, 275, 11, 265), (276, 277, 32, 264), (277, 276, 265, 33), (277, 278, 34, 32), (278, 277, 33, 35), (278, 275, 10, 34), (275, 278, 35, 11), (279, 280, 4, 6), (280, 279, 7, 5), (280, 281, 26, 4), (281, 280, 5, 27), (281, 282, 28, 26), (282, 281, 27, 29), (282, 279, 6, 28), (279, 282, 29, 7), (283, 284, 260, 2), (284, 283, 3, 261), (284, 285, 20, 260), (285, 284, 261, 21), (285, 286, 22, 20), (286, 285, 21, 23), (286, 283, 2, 22), (283, 286, 23, 3), (287, 288, 10, 12), (288, 287, 13, 11), (288, 289, 34, 10), (289, 288, 11, 35), (289, 290, 36, 34), (290, 289, 35, 37), (290, 287, 12, 36), (287, 290, 37, 13), (291, 292, 6, 8), (292, 291, 9, 7), (292, 293, 28, 6), (293, 292, 7, 29), (293, 294, 30, 28), (294, 293, 29, 31), (294, 291, 8, 30), (291, 294, 31, 9), (295, 296, 2, 262), (296, 295, 263, 3), (296, 297, 22, 2), (297, 296, 3, 23), (297, 298, 24, 22), (298, 297, 23, 25), (298, 295, 262, 24), (295, 298, 25, 263), (299, 300, 12, 266), (300, 299, 267, 13), (300, 301, 36, 12), (301, 300, 13, 37), (301, 302, 38, 36), (302, 301, 37, 39), (302, 299, 266, 38), (299, 302, 39, 267), (303, 304, 16, 0), (304, 303, 1, 17), (304, 305, 18, 16), (305, 304, 17, 19), (305, 303, 0, 18), (303, 305, 19, 1), (306, 307, 8, 264), (307, 306, 265, 9), (307, 308, 30, 8), (308, 307, 9, 31), (308, 309, 32, 30), (309, 308, 31, 33), (309, 306, 264, 32), (306, 309, 33, 265), (310, 311, 262, 4), (311, 310, 5, 263), (311, 312, 24, 262), (312, 311, 263, 25), (312, 313, 26, 24), (313, 312, 25, 27), (313, 310, 4, 26), (310, 313, 27, 5), (314, 315, 28, 30), (315, 314, 31, 29), (315, 316, 50, 28), (316, 315, 29, 51), (316, 317, 52, 50), (317, 316, 51, 53), (317, 314, 30, 52), (314, 317, 53, 31), (318, 319, 22, 24), (319, 318, 25, 23), (319, 320, 44, 22), (320, 319, 23, 45), (320, 321, 46, 44), (321, 320, 45, 47), (321, 318, 24, 46), (318, 321, 47, 25), (322, 323, 36, 38), (323, 322, 39, 37), (323, 324, 58, 36), (324, 323, 37, 59), (324, 325, 60, 58), (325, 324, 59, 61), (325, 322, 38, 60), (322, 325, 61, 39), (326, 327, 16, 18), (327, 326, 19, 17), (327, 328, 40, 16), (328, 327, 17, 41), (328, 326, 18, 40), (326, 328, 41, 19), (329, 330, 30, 32), (330, 329, 33, 31), (330, 331, 52, 30), (331, 330, 31, 53), (331, 332, 54, 52), (332, 331, 53, 55), (332, 329, 32, 54), (329, 332, 55, 33), (333, 334, 24, 26), (334, 333, 27, 25), (334, 335, 46, 24), (335, 334, 25, 47), (335, 336, 48, 46), (336, 335, 47, 49), (336, 333, 26, 48), (333, 336, 49, 27), (337, 338, 38, 14), (338, 337, 15, 39), (338, 339, 60, 38), (339, 338, 39, 61), (339, 337, 14, 60), (337, 339, 61, 15), (340, 341, 18, 20), (341, 340, 21, 19), (341, 342, 40, 18), (342, 341, 19, 41), (342, 343, 42, 40), (343, 342, 41, 43), (343, 340, 20, 42), (340, 343, 43, 21), (344, 345, 32, 34), (345, 344, 35, 33), (345, 346, 54, 32), (346, 345, 33, 55), (346, 347, 56, 54), (347, 346, 55, 57), (347, 344, 34, 56), (344, 347, 57, 35), (348, 349, 26, 28), (349, 348, 29, 27), (349, 350, 48, 26), (350, 349, 27, 49), (350, 351, 50, 48), (351, 350, 49, 51), (351, 348, 28, 50), (348, 351, 51, 29), (352, 353, 20, 22), (353, 352, 23, 21), (353, 354, 42, 20), (354, 353, 21, 43), (354, 355, 44, 42), (355, 354, 43, 45), (355, 352, 22, 44), (352, 355, 45, 23), (356, 357, 34, 36), (357, 356, 37, 35), (357, 358, 56, 34), (358, 357, 35, 57), (358, 359, 58, 56), (359, 358, 57, 59), (359, 356, 36, 58), (356, 359, 59, 37), (360, 361, 54, 56), (361, 360, 57, 55), (361, 362, 76, 54), (362, 361, 55, 77), (362, 363, 78, 76), (363, 362, 77, 79), (363, 360, 56, 78), (360, 363, 79, 57), (364, 365, 48, 50), (365, 364, 51, 49), (365, 366, 70, 48), (366, 365, 49, 71), (366, 367, 72, 70), (367, 366, 71, 73), (367, 364, 50, 72), (364, 367, 73, 51), (368, 369, 42, 44), (369, 368, 45, 43), (369, 370, 64, 42), (370, 369, 43, 65), (370, 371, 66, 64), (371, 370, 65, 67), (371, 368, 44, 66), (368, 371, 67, 45), (372, 373, 56, 58), (373, 372, 59, 57), (373, 374, 78, 56), (374, 373, 57, 79), (374, 375, 80, 78), (375, 374, 79, 81), (375, 372, 58, 80), (372, 375, 81, 59), (376, 377, 50, 52), (377, 376, 53, 51), (377, 378, 72, 50), (378, 377, 51, 73), (378, 379, 74, 72), (379, 378, 73, 75), (379, 376, 52, 74), (376, 379, 75, 53), (380, 381, 44, 46), (381, 380, 47, 45), (381, 382, 66, 44), (382, 381, 45, 67), (382, 383, 68, 66), (383, 382, 67, 69), (383, 380, 46, 68), (380, 383, 69, 47), (384, 385, 58, 60), (385, 384, 61, 59), (385, 386, 80, 58), (386, 385, 59, 81), (386, 387, 82, 80), (387, 386, 81, 83), (387, 384, 60, 82), (384, 387, 83, 61), (388, 389, 16, 40), (389, 388, 41, 17), (389, 390, 62, 16), (390, 389, 17, 63), (390, 388, 40, 62), (388, 390, 63, 41), (391, 392, 52, 54), (392, 391, 55, 53), (392, 393, 74, 52), (393, 392, 53, 75), (393, 394, 76, 74), (394, 393, 75, 77), (394, 391, 54, 76), (391, 394, 77, 55), (395, 396, 46, 48), (396, 395, 49, 47), (396, 397, 68, 46), (397, 396, 47, 69), (397, 398, 70, 68), (398, 397, 69, 71), (398, 395, 48, 70), (395, 398, 71, 49), (399, 400, 60, 14), (400, 399, 15, 61), (400, 401, 82, 60), (401, 400, 61, 83), (401, 399, 14, 82), (399, 401, 83, 15), (402, 403, 40, 42), (403, 402, 43, 41), (403, 404, 62, 40), (404, 403, 41, 63), (404, 405, 64, 62), (405, 404, 63, 65), (405, 402, 42, 64), (402, 405, 65, 43), (406, 407, 16, 62), (407, 406, 63, 17), (407, 408, 84, 16), (408, 407, 17, 85), (408, 406, 62, 84), (406, 408, 85, 63), (409, 410, 74, 76), (410, 409, 77, 75), (410, 411, 96, 74), (411, 410, 75, 97), (411, 412, 98, 96), (412, 411, 97, 99), (412, 409, 76, 98), (409, 412, 99, 77), (413, 414, 68, 70), (414, 413, 71, 69), (414, 415, 90, 68), (415, 414, 69, 91), (415, 416, 92, 90), (416, 415, 91, 93), (416, 413, 70, 92), (413, 416, 93, 71), (417, 418, 82, 14), (418, 417, 15, 83), (418, 419, 104, 82), (419, 418, 83, 105), (419, 417, 14, 104), (417, 419, 105, 15), (420, 421, 62, 64), (421, 420, 65, 63), (421, 422, 84, 62), (422, 421, 63, 85), (422, 423, 86, 84), (423, 422, 85, 87), (423, 420, 64, 86), (420, 423, 87, 65), (424, 425, 76, 78), (425, 424, 79, 77), (425, 426, 98, 76), (426, 425, 77, 99), (426, 427, 100, 98), (427, 426, 99, 101), (427, 424, 78, 100), (424, 427, 101, 79), (428, 429, 70, 72), (429, 428, 73, 71), (429, 430, 92, 70), (430, 429, 71, 93), (430, 431, 94, 92), (431, 430, 93, 95), (431, 428, 72, 94), (428, 431, 95, 73), (432, 433, 64, 66), (433, 432, 67, 65), (433, 434, 86, 64), (434, 433, 65, 87), (434, 435, 88, 86), (435, 434, 87, 89), (435, 432, 66, 88), (432, 435, 89, 67), (436, 437, 78, 80), (437, 436, 81, 79), (437, 438, 100, 78), (438, 437, 79, 101), (438, 439, 102, 100), (439, 438, 101, 103), (439, 436, 80, 102), (436, 439, 103, 81), (440, 441, 72, 74), (441, 440, 75, 73), (441, 442, 94, 72), (442, 441, 73, 95), (442, 443, 96, 94), (443, 442, 95, 97), (443, 440, 74, 96), (440, 443, 97, 75), (444, 445, 66, 68), (445, 444, 69, 67), (445, 446, 88, 66), (446, 445, 67, 89), (446, 447, 90, 88), (447, 446, 89, 91), (447, 444, 68, 90), (444, 447, 91, 69), (448, 449, 80, 82), (449, 448, 83, 81), (449, 450, 102, 80), (450, 449, 81, 103), (450, 451, 104, 102), (451, 450, 103, 105), (451, 448, 82, 104), (448, 451, 105, 83), (452, 453, 100, 102), (453, 452, 103, 101), (453, 454, 122, 100), (454, 453, 101, 123), (454, 455, 124, 122), (455, 454, 123, 125), (455, 452, 102, 124), (452, 455, 125, 103), (456, 457, 94, 96), (457, 456, 97, 95), (457, 458, 116, 94), (458, 457, 95, 117), (458, 459, 118, 116), (459, 458, 117, 119), (459, 456, 96, 118), (456, 459, 119, 97), (460, 461, 88, 90), (461, 460, 91, 89), (461, 462, 110, 88), (462, 461, 89, 111), (462, 463, 112, 110), (463, 462, 111, 113), (463, 460, 90, 112), (460, 463, 113, 91), (464, 465, 102, 104), (465, 464, 105, 103), (465, 466, 124, 102), (466, 465, 103, 125), (466, 467, 126, 124), (467, 466, 125, 127), (467, 464, 104, 126), (464, 467, 127, 105), (468, 469, 16, 84), (469, 468, 85, 17), (469, 470, 106, 16), (470, 469, 17, 107), (470, 468, 84, 106), (468, 470, 107, 85), (471, 472, 96, 98), (472, 471, 99, 97), (472, 473, 118, 96), (473, 472, 97, 119), (473, 474, 120, 118), (474, 473, 119, 121), (474, 471, 98, 120), (471, 474, 121, 99), (475, 476, 90, 92), (476, 475, 93, 91), (476, 477, 112, 90), (477, 476, 91, 113), (477, 478, 114, 112), (478, 477, 113, 115), (478, 475, 92, 114), (475, 478, 115, 93), (479, 480, 104, 14), (480, 479, 15, 105), (480, 481, 126, 104), (481, 480, 105, 127), (481, 479, 14, 126), (479, 481, 127, 15), (482, 483, 84, 86), (483, 482, 87, 85), (483, 484, 106, 84), (484, 483, 85, 107), (484, 485, 108, 106), (485, 484, 107, 109), (485, 482, 86, 108), (482, 485, 109, 87), (486, 487, 98, 100), (487, 486, 101, 99), (487, 488, 120, 98), (488, 487, 99, 121), (488, 489, 122, 120), (489, 488, 121, 123), (489, 486, 100, 122), (486, 489, 123, 101), (490, 491, 92, 94), (491, 490, 95, 93), (491, 492, 114, 92), (492, 491, 93, 115), (492, 493, 116, 114), (493, 492, 115, 117), (493, 490, 94, 116), (490, 493, 117, 95), (494, 495, 86, 88), (495, 494, 89, 87), (495, 496, 108, 86), (496, 495, 87, 109), (496, 497, 110, 108), (497, 496, 109, 111), (497, 494, 88, 110), (494, 497, 111, 89), (498, 499, 106, 108), (499, 498, 109, 107), (499, 500, 128, 106), (500, 499, 107, 129), (500, 501, 130, 128), (501, 500, 129, 131), (501, 498, 108, 130), (498, 501, 131, 109), (502, 503, 120, 122), (503, 502, 123, 121), (503, 504, 142, 120), (504, 503, 121, 143), (504, 505, 144, 142), (505, 504, 143, 145), (505, 502, 122, 144), (502, 505, 145, 123), (506, 507, 114, 116), (507, 506, 117, 115), (507, 508, 136, 114), (508, 507, 115, 137), (508, 509, 138, 136), (509, 508, 137, 139), (509, 506, 116, 138), (506, 509, 139, 117), (510, 511, 108, 110), (511, 510, 111, 109), (511, 512, 130, 108), (512, 511, 109, 131), (512, 513, 132, 130), (513, 512, 131, 133), (513, 510, 110, 132), (510, 513, 133, 111), (514, 515, 122, 124), (515, 514, 125, 123), (515, 516, 144, 122), (516, 515, 123, 145), (516, 517, 146, 144), (517, 516, 145, 147), (517, 514, 124, 146), (514, 517, 147, 125), (518, 519, 116, 118), (519, 518, 119, 117), (519, 520, 138, 116), (520, 519, 117, 139), (520, 521, 140, 138), (521, 520, 139, 141), (521, 518, 118, 140), (518, 521, 141, 119), (522, 523, 110, 112), (523, 522, 113, 111), (523, 524, 132, 110), (524, 523, 111, 133), (524, 525, 134, 132), (525, 524, 133, 135), (525, 522, 112, 134), (522, 525, 135, 113), (526, 527, 124, 126), (527, 526, 127, 125), (527, 528, 146, 124), (528, 527, 125, 147), (528, 529, 148, 146), (529, 528, 147, 149), (529, 526, 126, 148), (526, 529, 149, 127), (530, 531, 16, 106), (531, 530, 107, 17), (531, 532, 128, 16), (532, 531, 17, 129), (532, 530, 106, 128), (530, 532, 129, 107), (533, 534, 118, 120), (534, 533, 121, 119), (534, 535, 140, 118), (535, 534, 119, 141), (535, 536, 142, 140), (536, 535, 141, 143), (536, 533, 120, 142), (533, 536, 143, 121), (537, 538, 112, 114), (538, 537, 115, 113), (538, 539, 134, 112), (539, 538, 113, 135), (539, 540, 136, 134), (540, 539, 135, 137), (540, 537, 114, 136), (537, 540, 137, 115), (541, 542, 126, 14), (542, 541, 15, 127), (542, 543, 148, 126), (543, 542, 127, 149), (543, 541, 14, 148), (541, 543, 149, 15), (544, 545, 146, 148), (545, 544, 149, 147), (545, 546, 168, 146), (546, 545, 147, 169), (546, 547, 170, 168), (547, 546, 169, 171), (547, 544, 148, 170), (544, 547, 171, 149), (548, 549, 16, 128), (549, 548, 129, 17), (549, 550, 150, 16), (550, 549, 17, 151), (550, 548, 128, 150), (548, 550, 151, 129), (551, 552, 140, 142), (552, 551, 143, 141), (552, 553, 162, 140), (553, 552, 141, 163), (553, 554, 164, 162), (554, 553, 163, 165), (554, 551, 142, 164), (551, 554, 165, 143), (555, 556, 134, 136), (556, 555, 137, 135), (556, 557, 156, 134), (557, 556, 135, 157), (557, 558, 158, 156), (558, 557, 157, 159), (558, 555, 136, 158), (555, 558, 159, 137), (559, 560, 148, 14), (560, 559, 15, 149), (560, 561, 170, 148), (561, 560, 149, 171), (561, 559, 14, 170), (559, 561, 171, 15), (562, 563, 128, 130), (563, 562, 131, 129), (563, 564, 150, 128), (564, 563, 129, 151), (564, 565, 152, 150), (565, 564, 151, 153), (565, 562, 130, 152), (562, 565, 153, 131), (566, 567, 142, 144), (567, 566, 145, 143), (567, 568, 164, 142), (568, 567, 143, 165), (568, 569, 166, 164), (569, 568, 165, 167), (569, 566, 144, 166), (566, 569, 167, 145), (570, 571, 136, 138), (571, 570, 139, 137), (571, 572, 158, 136), (572, 571, 137, 159), (572, 573, 160, 158), (573, 572, 159, 161), (573, 570, 138, 160), (570, 573, 161, 139), (574, 575, 130, 132), (575, 574, 133, 131), (575, 576, 152, 130), (576, 575, 131, 153), (576, 577, 154, 152), (577, 576, 153, 155), (577, 574, 132, 154), (574, 577, 155, 133), (578, 579, 144, 146), (579, 578, 147, 145), (579, 580, 166, 144), (580, 579, 145, 167), (580, 581, 168, 166), (581, 580, 167, 169), (581, 578, 146, 168), (578, 581, 169, 147), (582, 583, 138, 140), (583, 582, 141, 139), (583, 584, 160, 138), (584, 583, 139, 161), (584, 585, 162, 160), (585, 584, 161, 163), (585, 582, 140, 162), (582, 585, 163, 141), (586, 587, 132, 134), (587, 586, 135, 133), (587, 588, 154, 132), (588, 587, 133, 155), (588, 589, 156, 154), (589, 588, 155, 157), (589, 586, 134, 156), (586, 589, 157, 135), (590, 591, 152, 154), (591, 590, 155, 153), (591, 592, 174, 152), (592, 591, 153, 175), (592, 593, 176, 174), (593, 592, 175, 177), (593, 590, 154, 176), (590, 593, 177, 155), (594, 595, 166, 168), (595, 594, 169, 167), (595, 596, 188, 166), (596, 595, 167, 189), (596, 597, 190, 188), (597, 596, 189, 191), (597, 594, 168, 190), (594, 597, 191, 169), (598, 599, 160, 162), (599, 598, 163, 161), (599, 600, 182, 160), (600, 599, 161, 183), (600, 601, 184, 182), (601, 600, 183, 185), (601, 598, 162, 184), (598, 601, 185, 163), (602, 603, 154, 156), (603, 602, 157, 155), (603, 604, 176, 154), (604, 603, 155, 177), (604, 605, 178, 176), (605, 604, 177, 179), (605, 602, 156, 178), (602, 605, 179, 157), (606, 607, 168, 170), (607, 606, 171, 169), (607, 608, 190, 168), (608, 607, 169, 191), (608, 609, 192, 190), (609, 608, 191, 193), (609, 606, 170, 192), (606, 609, 193, 171), (610, 611, 16, 150), (611, 610, 151, 17), (611, 612, 172, 16), (612, 611, 17, 173), (612, 610, 150, 172), (610, 612, 173, 151), (613, 614, 162, 164), (614, 613, 165, 163), (614, 615, 184, 162), (615, 614, 163, 185), (615, 616, 186, 184), (616, 615, 185, 187), (616, 613, 164, 186), (613, 616, 187, 165), (617, 618, 156, 158), (618, 617, 159, 157), (618, 619, 178, 156), (619, 618, 157, 179), (619, 620, 180, 178), (620, 619, 179, 181), (620, 617, 158, 180), (617, 620, 181, 159), (621, 622, 170, 14), (622, 621, 15, 171), (622, 623, 192, 170), (623, 622, 171, 193), (623, 621, 14, 192), (621, 623, 193, 15), (624, 625, 150, 152), (625, 624, 153, 151), (625, 626, 172, 150), (626, 625, 151, 173), (626, 627, 174, 172), (627, 626, 173, 175), (627, 624, 152, 174), (624, 627, 175, 153), (628, 629, 164, 166), (629, 628, 167, 165), (629, 630, 186, 164), (630, 629, 165, 187), (630, 631, 188, 186), (631, 630, 187, 189), (631, 628, 166, 188), (628, 631, 189, 167), (632, 633, 158, 160), (633, 632, 161, 159), (633, 634, 180, 158), (634, 633, 159, 181), (634, 635, 182, 180), (635, 634, 181, 183), (635, 632, 160, 182), (632, 635, 183, 161), (636, 637, 192, 14), (637, 636, 15, 193), (637, 638, 214, 192), (638, 637, 193, 215), (638, 636, 14, 214), (636, 638, 215, 15), (639, 640, 172, 174), (640, 639, 175, 173), (640, 641, 194, 172), (641, 640, 173, 195), (641, 642, 196, 194), (642, 641, 195, 197), (642, 639, 174, 196), (639, 642, 197, 175), (643, 644, 186, 188), (644, 643, 189, 187), (644, 645, 208, 186), (645, 644, 187, 209), (645, 646, 210, 208), (646, 645, 209, 211), (646, 643, 188, 210), (643, 646, 211, 189), (647, 648, 180, 182), (648, 647, 183, 181), (648, 649, 202, 180), (649, 648, 181, 203), (649, 650, 204, 202), (650, 649, 203, 205), (650, 647, 182, 204), (647, 650, 205, 183), (651, 652, 174, 176), (652, 651, 177, 175), (652, 653, 196, 174), (653, 652, 175, 197), (653, 654, 198, 196), (654, 653, 197, 199), (654, 651, 176, 198), (651, 654, 199, 177), (655, 656, 188, 190), (656, 655, 191, 189), (656, 657, 210, 188), (657, 656, 189, 211), (657, 658, 212, 210), (658, 657, 211, 213), (658, 655, 190, 212), (655, 658, 213, 191), (659, 660, 182, 184), (660, 659, 185, 183), (660, 661, 204, 182), (661, 660, 183, 205), (661, 662, 206, 204), (662, 661, 205, 207), (662, 659, 184, 206), (659, 662, 207, 185), (663, 664, 176, 178), (664, 663, 179, 177), (664, 665, 198, 176), (665, 664, 177, 199), (665, 666, 200, 198), (666, 665, 199, 201), (666, 663, 178, 200), (663, 666, 201, 179), (667, 668, 190, 192), (668, 667, 193, 191), (668, 669, 212, 190), (669, 668, 191, 213), (669, 670, 214, 212), (670, 669, 213, 215), (670, 667, 192, 214), (667, 670, 215, 193), (671, 672, 16, 172), (672, 671, 173, 17), (672, 673, 194, 16), (673, 672, 17, 195), (673, 671, 172, 194), (671, 673, 195, 173), (674, 675, 184, 186), (675, 674, 187, 185), (675, 676, 206, 184), (676, 675, 185, 207), (676, 677, 208, 206), (677, 676, 207, 209), (677, 674, 186, 208), (674, 677, 209, 187), (678, 679, 178, 180), (679, 678, 181, 179), (679, 680, 200, 178), (680, 679, 179, 201), (680, 681, 202, 200), (681, 680, 201, 203), (681, 678, 180, 202), (678, 681, 203, 181), (682, 683, 198, 200), (683, 682, 201, 199), (683, 684, 220, 198), (684, 683, 199, 221), (684, 685, 222, 220), (685, 684, 221, 223), (685, 682, 200, 222), (682, 685, 223, 201), (686, 687, 212, 214), (687, 686, 215, 213), (687, 688, 234, 212), (688, 687, 213, 235), (688, 689, 236, 234), (689, 688, 235, 237), (689, 686, 214, 236), (686, 689, 237, 215), (690, 691, 16, 194), (691, 690, 195, 17), (691, 692, 216, 16), (692, 691, 17, 217), (692, 690, 194, 216), (690, 692, 217, 195), (693, 694, 206, 208), (694, 693, 209, 207), (694, 695, 228, 206), (695, 694, 207, 229), (695, 696, 230, 228), (696, 695, 229, 231), (696, 693, 208, 230), (693, 696, 231, 209), (697, 698, 200, 202), (698, 697, 203, 201), (698, 699, 222, 200), (699, 698, 201, 223), (699, 700, 224, 222), (700, 699, 223, 225), (700, 697, 202, 224), (697, 700, 225, 203), (701, 702, 214, 14), (702, 701, 15, 215), (702, 703, 236, 214), (703, 702, 215, 237), (703, 701, 14, 236), (701, 703, 237, 15), (704, 705, 194, 196), (705, 704, 197, 195), (705, 706, 216, 194), (706, 705, 195, 217), (706, 707, 218, 216), (707, 706, 217, 219), (707, 704, 196, 218), (704, 707, 219, 197), (708, 709, 208, 210), (709, 708, 211, 209), (709, 710, 230, 208), (710, 709, 209, 231), (710, 711, 232, 230), (711, 710, 231, 233), (711, 708, 210, 232), (708, 711, 233, 211), (712, 713, 202, 204), (713, 712, 205, 203), (713, 714, 224, 202), (714, 713, 203, 225), (714, 715, 226, 224), (715, 714, 225, 227), (715, 712, 204, 226), (712, 715, 227, 205), (716, 717, 196, 198), (717, 716, 199, 197), (717, 718, 218, 196), (718, 717, 197, 219), (718, 719, 220, 218), (719, 718, 219, 221), (719, 716, 198, 220), (716, 719, 221, 199), (720, 721, 210, 212), (721, 720, 213, 211), (721, 722, 232, 210), (722, 721, 211, 233), (722, 723, 234, 232), (723, 722, 233, 235), (723, 720, 212, 234), (720, 723, 235, 213), (724, 725, 204, 206), (725, 724, 207, 205), (725, 726, 226, 204), (726, 725, 205, 227), (726, 727, 228, 226), (727, 726, 227, 229), (727, 724, 206, 228), (724, 727, 229, 207), (728, 729, 218, 220), (729, 728, 221, 219), (729, 730, 240, 218), (730, 729, 219, 241), (730, 731, 242, 240), (731, 730, 241, 243), (731, 728, 220, 242), (728, 731, 243, 221), (732, 733, 232, 234), (733, 732, 235, 233), (733, 734, 254, 232), (734, 733, 233, 255), (734, 735, 256, 254), (735, 734, 255, 257), (735, 732, 234, 256), (732, 735, 257, 235), (736, 737, 226, 228), (737, 736, 229, 227), (737, 738, 248, 226), (738, 737, 227, 249), (738, 739, 250, 248), (739, 738, 249, 251), (739, 736, 228, 250), (736, 739, 251, 229), (740, 741, 220, 222), (741, 740, 223, 221), (741, 742, 242, 220), (742, 741, 221, 243), (742, 743, 244, 242), (743, 742, 243, 245), (743, 740, 222, 244), (740, 743, 245, 223), (744, 745, 234, 236), (745, 744, 237, 235), (745, 746, 256, 234), (746, 745, 235, 257), (746, 747, 258, 256), (747, 746, 257, 259), (747, 744, 236, 258), (744, 747, 259, 237), (748, 749, 16, 216), (749, 748, 217, 17), (749, 750, 238, 16), (750, 749, 17, 239), (750, 748, 216, 238), (748, 750, 239, 217), (751, 752, 228, 230), (752, 751, 231, 229), (752, 753, 250, 228), (753, 752, 229, 251), (753, 754, 252, 250), (754, 753, 251, 253), (754, 751, 230, 252), (751, 754, 253, 231), (755, 756, 222, 224), (756, 755, 225, 223), (756, 757, 244, 222), (757, 756, 223, 245), (757, 758, 246, 244), (758, 757, 245, 247), (758, 755, 224, 246), (755, 758, 247, 225), (759, 760, 236, 14), (760, 759, 15, 237), (760, 761, 258, 236), (761, 760, 237, 259), (761, 759, 14, 258), (759, 761, 259, 15), (762, 763, 216, 218), (763, 762, 219, 217), (763, 764, 238, 216), (764, 763, 217, 239), (764, 765, 240, 238), (765, 764, 239, 241), (765, 762, 218, 240), (762, 765, 241, 219), (766, 767, 230, 232), (767, 766, 233, 231), (767, 768, 252, 230), (768, 767, 231, 253), (768, 769, 254, 252), (769, 768, 253, 255), (769, 766, 232, 254), (766, 769, 255, 233), (770, 771, 224, 226), (771, 770, 227, 225), (771, 772, 246, 224), (772, 771, 225, 247), (772, 773, 248, 246), (773, 772, 247, 249), (773, 770, 226, 248), (770, 773, 249, 227), (774, 775, 244, 246), (775, 774, 247, 245), (775, 776, 262, 244), (776, 775, 245, 263), (776, 777, 4, 262), (777, 776, 263, 5), (777, 774, 246, 4), (774, 777, 5, 247), (778, 779, 258, 14), (779, 778, 15, 259), (779, 780, 266, 258), (780, 779, 259, 267), (780, 778, 14, 266), (778, 780, 267, 15), (781, 782, 238, 240), (782, 781, 241, 239), (782, 783, 0, 238), (783, 782, 239, 1), (783, 784, 260, 0), (784, 783, 1, 261), (784, 781, 240, 260), (781, 784, 261, 241), (785, 786, 252, 254), (786, 785, 255, 253), (786, 787, 264, 252), (787, 786, 253, 265), (787, 788, 10, 264), (788, 787, 265, 11), (788, 785, 254, 10), (785, 788, 11, 255), (789, 790, 246, 248), (790, 789, 249, 247), (790, 791, 4, 246), (791, 790, 247, 5), (791, 792, 6, 4), (792, 791, 5, 7), (792, 789, 248, 6), (789, 792, 7, 249), (793, 794, 240, 242), (794, 793, 243, 241), (794, 795, 260, 240), (795, 794, 241, 261), (795, 796, 2, 260), (796, 795, 261, 3), (796, 793, 242, 2), (793, 796, 3, 243), (797, 798, 254, 256), (798, 797, 257, 255), (798, 799, 10, 254), (799, 798, 255, 11), (799, 800, 12, 10), (800, 799, 11, 13), (800, 797, 256, 12), (797, 800, 13, 257), (801, 802, 248, 250), (802, 801, 251, 249), (802, 803, 6, 248), (803, 802, 249, 7), (803, 804, 8, 6), (804, 803, 7, 9), (804, 801, 250, 8), (801, 804, 9, 251), (805, 806, 242, 244), (806, 805, 245, 243), (806, 807, 2, 242), (807, 806, 243, 3), (807, 808, 262, 2), (808, 807, 3, 263), (808, 805, 244, 262), (805, 808, 263, 245), (809, 810, 256, 258), (810, 809, 259, 257), (810, 811, 12, 256), (811, 810, 257, 13), (811, 812, 266, 12), (812, 811, 13, 267), (812, 809, 258, 266), (809, 812, 267, 259), (813, 814, 16, 238), (814, 813, 239, 17), (814, 815, 0, 16), (815, 814, 17, 1), (815, 813, 238, 0), (813, 815, 1, 239), (816, 817, 250, 252), (817, 816, 253, 251), (817, 818, 8, 250), (818, 817, 251, 9), (818, 819, 264, 8), (819, 818, 9, 265), (819, 816, 252, 264), (816, 819, 265, 253)])
me_sphere.materials.append(mat_spheremat)
me_sphere.use_remesh_preserve_volume = False
me_sphere.use_remesh_preserve_attributes = False
me_sphere.use_mirror_vertex_groups = False
me_sphere.update()
me_cube = bpy.data.meshes.new('Cube')
me_cube.from_pydata([(0.6, 0.6, -0.6), (0.6, -0.6, -0.6), (-0.6, -0.6, -0.6), (-0.6, 0.6, -0.6), (0.6, 0.6, 0.6), (0.6, -0.6, 0.6), (-0.6, -0.6, 0.6), (-0.6, 0.6, 0.6)], [], [(0, 1, 2, 3), (4, 7, 6, 5), (0, 4, 5, 1), (1, 5, 6, 2), (2, 6, 7, 3), (4, 0, 3, 7)])
me_cube.materials.append(mat_material)
me_cube.use_remesh_preserve_volume = False
me_cube.use_remesh_preserve_attributes = False
me_cube.use_mirror_vertex_groups = False
me_cube.update()

# ---- objects
ob_ground = bpy.data.objects.new('Ground', me_cube_006)
ob_icosphere = bpy.data.objects.new('Icosphere', me_icosphere)
ob_sphere = bpy.data.objects.new('Sphere', me_sphere)
ob_cube = bpy.data.objects.new('Cube', me_cube)
ob_lamp = bpy.data.objects.new('Lamp', light_lamp)
ob_camera = bpy.data.objects.new('Camera', cam_camera)

# ---- transforms, parenting, visibility, modifiers, constraints
ob_ground.location = (0.0, 0.0, -0.2)
ob_ground.scale = (7.0, 7.0, 0.2)
ob_ground.lineart.crease_threshold = 0.0
ob_icosphere.location = (0.0, 0.0, 1.0)
ob_icosphere.lineart.crease_threshold = 0.0
ob_sphere.location = (0.0, 0.0, 2.0)
ob_sphere.lineart.crease_threshold = 0.0
ob_cube.location = (-3.0, -0.5, 3.5)
ob_cube.rotation_euler = (0.0, 0.0, 0.7854)
ob_cube.lock_rotations_4d = False
ob_cube.empty_display_type = 'ARROWS'
ob_cube.lineart.crease_threshold = 0.0
ob_lamp.location = (4.076, 1.005, 5.904)
ob_lamp.rotation_euler = (0.6503, 0.05522, 1.866)
ob_lamp.lock_rotations_4d = False
ob_lamp.empty_display_type = 'ARROWS'
ob_lamp.color = (0.0, 0.0, 0.0, 0.0)
ob_lamp.lineart.crease_threshold = 0.0
ob_camera.location = (0.0, -13.0, 7.0)
ob_camera.rotation_euler = (1.222, 0.0, 0.0)
ob_camera.lock_rotations_4d = False
ob_camera.empty_display_type = 'ARROWS'
ob_camera.color = (0.0, 0.0, 0.0, 0.0)
ob_camera.display_type = 'WIRE'
ob_camera.lineart.crease_threshold = 0.0

# ---- collection membership
col_collection_1.objects.link(ob_ground)
col_collection_1.objects.link(ob_icosphere)
col_collection_1.objects.link(ob_sphere)
col_collection_1.objects.link(ob_cube)
col_collection_1.objects.link(ob_lamp)
col_collection_1.objects.link(ob_camera)

# ---- scene / render settings (as saved in the file)
scene.camera = ob_camera
scene.frame_start = 1; scene.frame_end = 250; scene.frame_set(1)
scene.render.engine = 'BLENDER_EEVEE_NEXT'
scene.render.resolution_percentage = 50
scene.render.dither_intensity = 0.0
scene.render.motion_blur_shutter = 1.0
scene.cycles.use_denoising = False
scene.cycles.samples = 128
scene.cycles.sampling_pattern = 'TABULATED_SOBOL'
scene.cycles.use_adaptive_sampling = False
scene.cycles.use_light_tree = False
scene.view_settings.view_transform = 'Standard'
bpy.context.view_layer.update()

